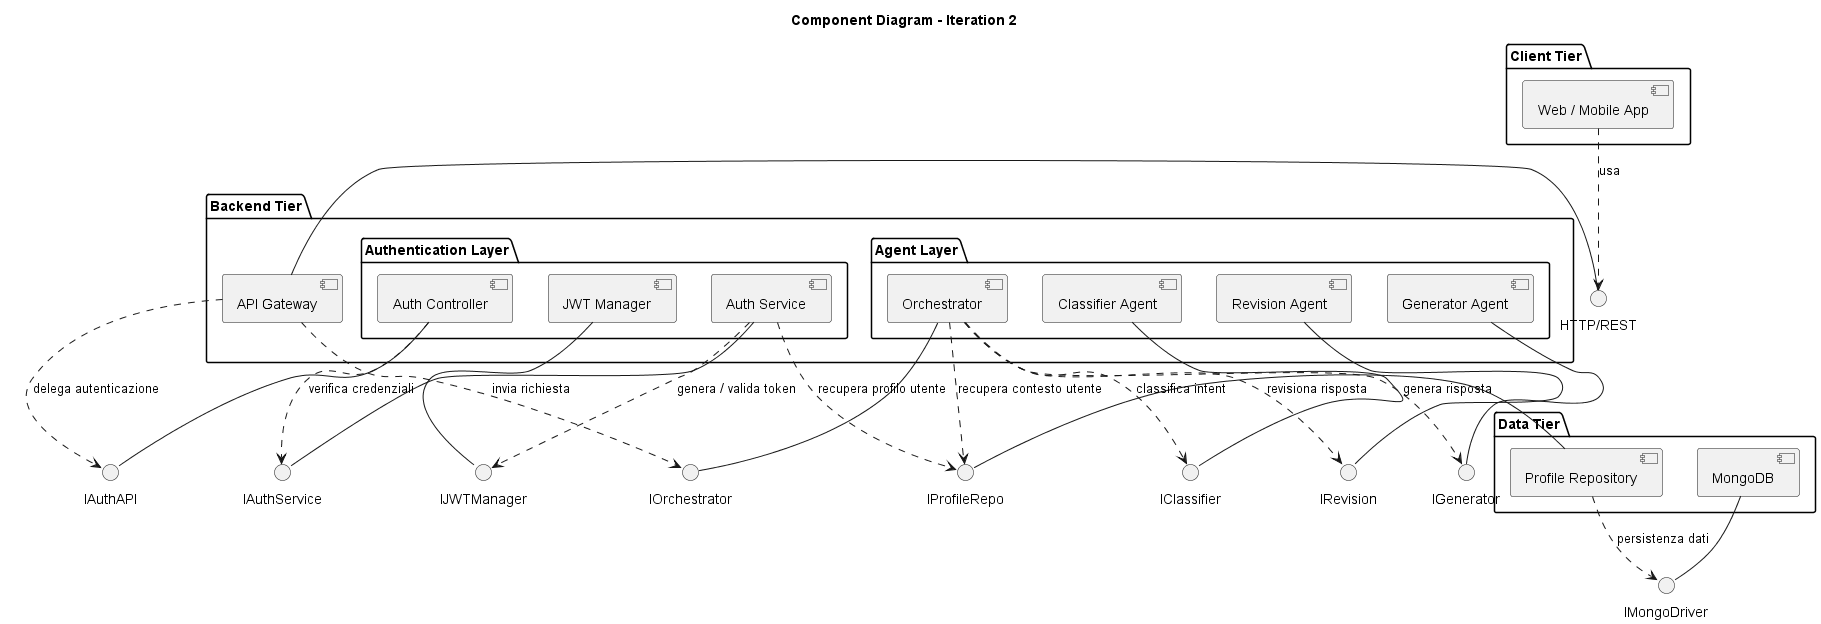

The diagram above was rendered by PlantUML. Its source (embedded in the PNG):
@startuml
title Component Diagram - Iteration 2

skinparam componentStyle uml2

' ─── Interfacce fornite (ball) ────────────────────────────────
() "HTTP/REST"       as IHTTP
() "IAuthAPI"        as IAuthAPI
() "IAuthService"    as IAuthSvc
() "IJWTManager"     as IJWT
() "IOrchestrator"   as IOrch
() "IClassifier"     as IClassif
() "IGenerator"      as IGen
() "IRevision"       as IRev
() "IProfileRepo"    as IProfile
() "IMongoDriver"    as IMongo

' ─── Client Tier ─────────────────────────────────────────────
package "Client Tier" {
  [Web / Mobile App] as Client
}

' ─── Backend Tier ────────────────────────────────────────────
package "Backend Tier" {

  [API Gateway] as Gateway

  package "Authentication Layer" {
    [Auth Controller] as AuthCtrl
    [Auth Service]    as AuthSvc
    [JWT Manager]     as JWT
  }

  package "Agent Layer" {
    [Orchestrator]      as Orch
    [Classifier Agent]  as Classifier
    [Generator Agent]   as Generator
    [Revision Agent]    as Revision
  }
}

' ─── Data Tier ───────────────────────────────────────────────
package "Data Tier" {
  [Profile Repository] as ProfileRepo
  [MongoDB]            as DB
}

' ─── Provided interfaces (ball sul lato del fornitore) ────────
Gateway     - IHTTP
AuthCtrl    - IAuthAPI
AuthSvc     - IAuthSvc
JWT         - IJWT
Orch        - IOrch
Classifier  - IClassif
Generator   - IGen
Revision    - IRev
ProfileRepo - IProfile
DB          - IMongo

' ─── Required interfaces (socket sul lato del richiedente) ───
Client      ..> IHTTP     : usa
Gateway     ..> IAuthAPI  : delega autenticazione
Gateway     ..> IOrch     : invia richiesta
AuthCtrl    ..> IAuthSvc  : verifica credenziali
AuthSvc     ..> IJWT      : genera / valida token
AuthSvc     ..> IProfile  : recupera profilo utente
Orch        ..> IClassif  : classifica intent
Orch        ..> IGen      : genera risposta
Orch        ..> IRev      : revisiona risposta
Orch        ..> IProfile  : recupera contesto utente
ProfileRepo ..> IMongo    : persistenza dati

@enduml